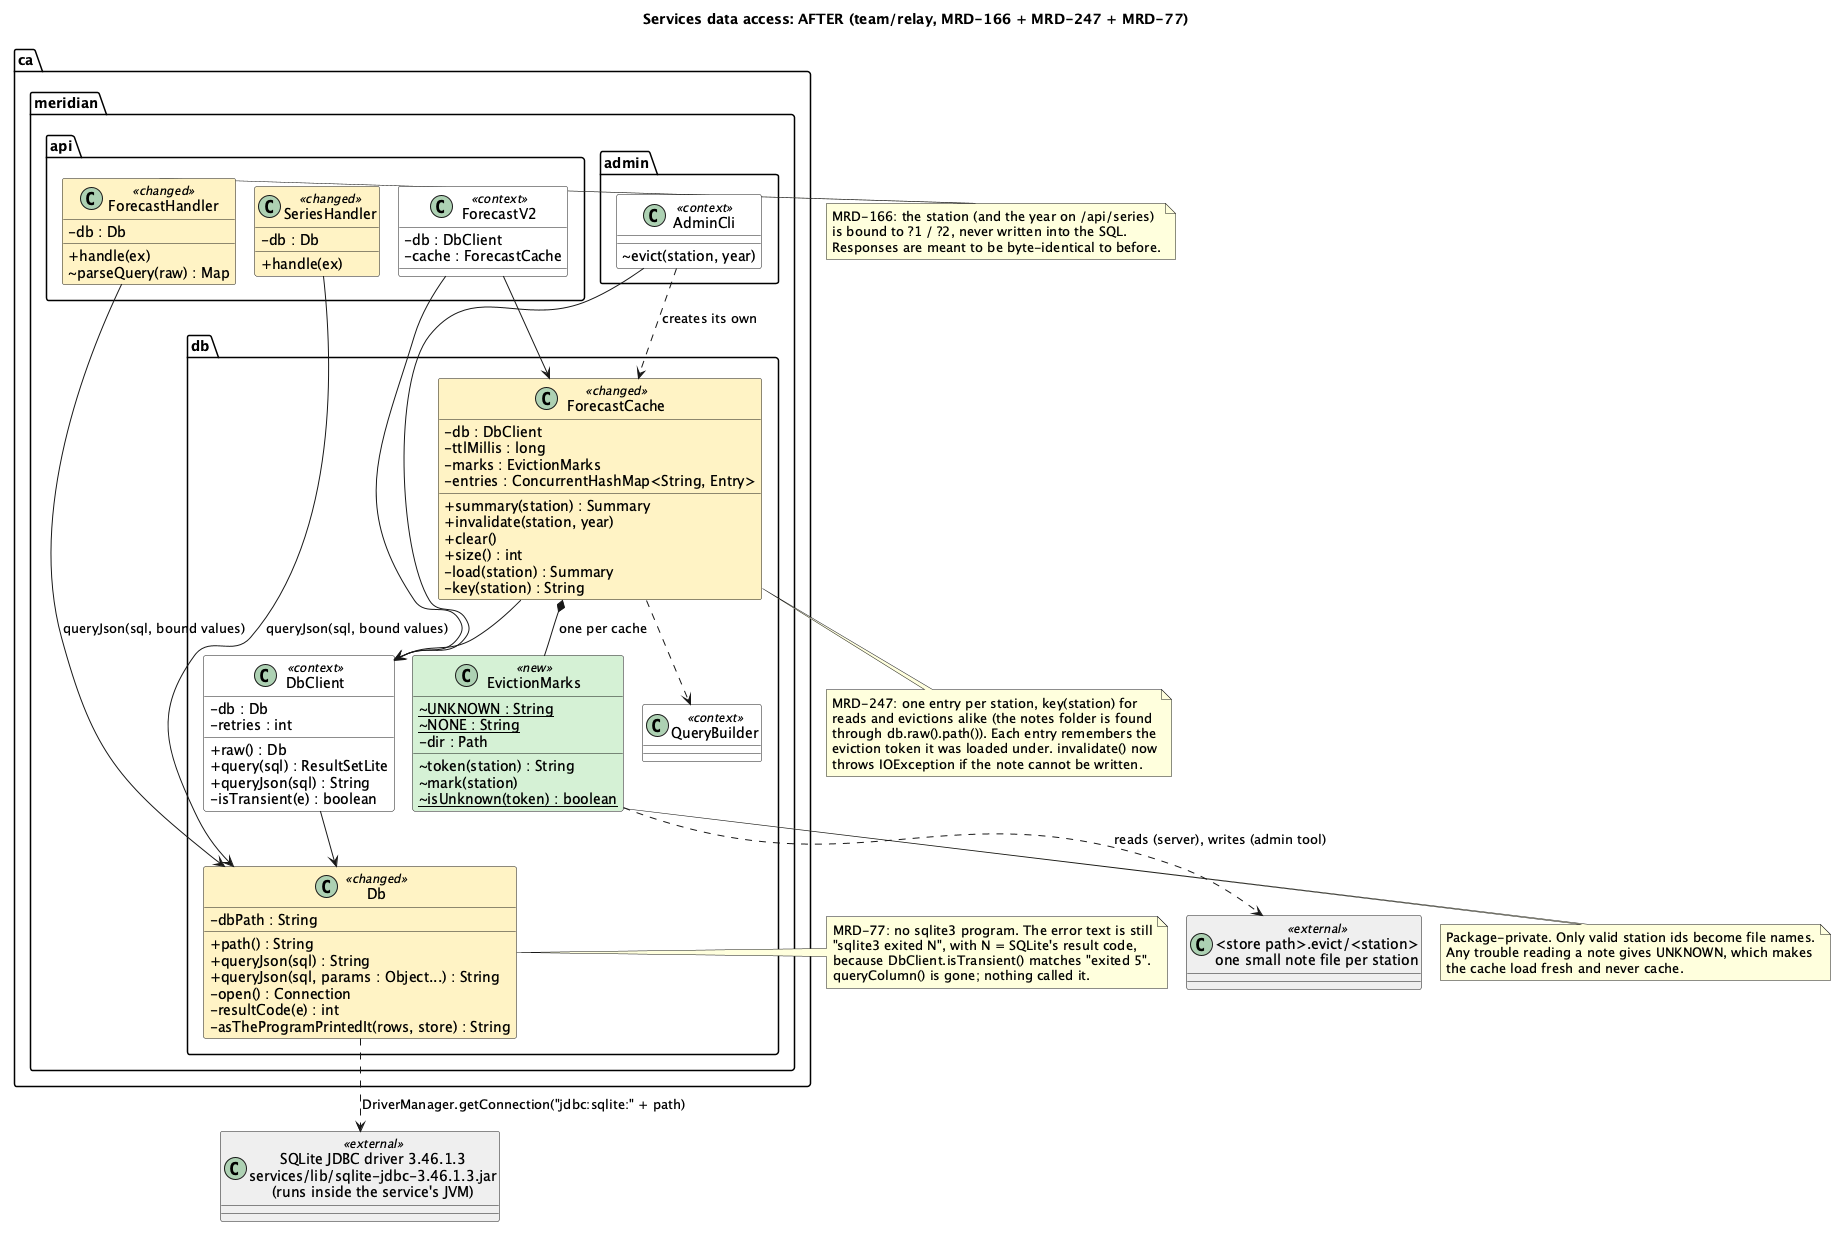

The diagram above was rendered by PlantUML. Its source (embedded in the PNG):
@startuml services-classes-after
' Services / API data-access classes on team/relay after Relay's A4 tickets
' MRD-166, MRD-247 and MRD-77 (Java half). Compare services-classes-before.puml.
' Reverse-engineered from services/src/ca/meridian on origin/team/relay (Nov 21, 2026).
' Green = new, yellow = changed, grey = outside the services code, white = unchanged context.
!pragma layout smetana
title Services data access: AFTER (team/relay, MRD-166 + MRD-247 + MRD-77)
skinparam classAttributeIconSize 0
skinparam shadowing false
skinparam class {
  BackgroundColor<<new>> #D5F0D5
  BackgroundColor<<changed>> #FFF3C4
  BackgroundColor<<external>> #EEEEEE
  BackgroundColor<<context>> #FFFFFF
}

package "ca.meridian.api" {
  class ForecastHandler <<changed>> {
    -db : Db
    +handle(ex)
    ~parseQuery(raw) : Map
  }
  class SeriesHandler <<changed>> {
    -db : Db
    +handle(ex)
  }
  class ForecastV2 <<context>> {
    -db : DbClient
    -cache : ForecastCache
  }
}

package "ca.meridian.admin" {
  class AdminCli <<context>> {
    ~evict(station, year)
  }
}

package "ca.meridian.db" {
  class Db <<changed>> {
    -dbPath : String
    +path() : String
    +queryJson(sql) : String
    +queryJson(sql, params : Object...) : String
    -open() : Connection
    -resultCode(e) : int
    -asTheProgramPrintedIt(rows, store) : String
  }
  class DbClient <<context>> {
    -db : Db
    -retries : int
    +raw() : Db
    +query(sql) : ResultSetLite
    +queryJson(sql) : String
    -isTransient(e) : boolean
  }
  class ForecastCache <<changed>> {
    -db : DbClient
    -ttlMillis : long
    -marks : EvictionMarks
    -entries : ConcurrentHashMap<String, Entry>
    +summary(station) : Summary
    +invalidate(station, year)
    +clear()
    +size() : int
    -load(station) : Summary
    -key(station) : String
  }
  class EvictionMarks <<new>> {
    ~{static} UNKNOWN : String
    ~{static} NONE : String
    -dir : Path
    ~token(station) : String
    ~mark(station)
    ~{static} isUnknown(token) : boolean
  }
  class QueryBuilder <<context>>
}

class "SQLite JDBC driver 3.46.1.3\nservices/lib/sqlite-jdbc-3.46.1.3.jar\n(runs inside the service's JVM)" as Driver <<external>>
class "<store path>.evict/<station>\none small note file per station" as Notes <<external>>

ForecastHandler --> Db : queryJson(sql, bound values)
SeriesHandler --> Db : queryJson(sql, bound values)
ForecastV2 --> DbClient
ForecastV2 --> ForecastCache
AdminCli --> DbClient
AdminCli ..> ForecastCache : creates its own
DbClient --> Db
ForecastCache --> DbClient
ForecastCache ..> QueryBuilder
ForecastCache *-- EvictionMarks : one per cache
EvictionMarks ..> Notes : reads (server), writes (admin tool)
Db ..> Driver : DriverManager.getConnection("jdbc:sqlite:" + path)

note right of ForecastHandler
  MRD-166: the station (and the year on /api/series)
  is bound to ?1 / ?2, never written into the SQL.
  Responses are meant to be byte-identical to before.
end note

note bottom of ForecastCache
  MRD-247: one entry per station, key(station) for
  reads and evictions alike (the notes folder is found
  through db.raw().path()). Each entry remembers the
  eviction token it was loaded under. invalidate() now
  throws IOException if the note cannot be written.
end note

note right of Db
  MRD-77: no sqlite3 program. The error text is still
  "sqlite3 exited N", with N = SQLite's result code,
  because DbClient.isTransient() matches "exited 5".
  queryColumn() is gone; nothing called it.
end note

note bottom of EvictionMarks
  Package-private. Only valid station ids become file names.
  Any trouble reading a note gives UNKNOWN, which makes
  the cache load fresh and never cache.
end note
@enduml